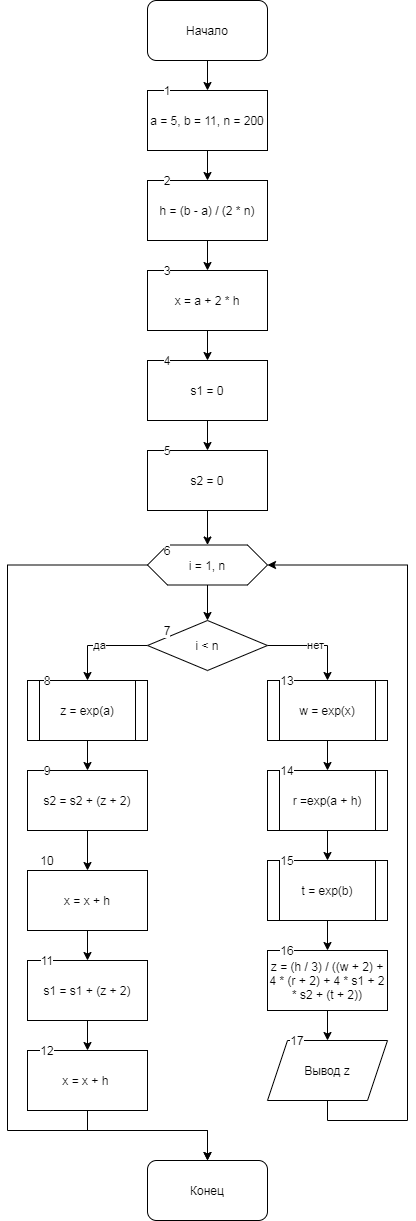

The diagram above was exported from draw.io. Its source (the exported page's mxGraphModel, read from the mxfile embedded in the PNG):
<mxGraphModel dx="524" dy="683" grid="1" gridSize="10" guides="1" tooltips="1" connect="1" arrows="1" fold="1" page="1" pageScale="1" pageWidth="827" pageHeight="1169" math="0" shadow="0">
  <root>
    <mxCell id="0" />
    <mxCell id="1" parent="0" />
    <mxCell id="lFoGz1MSeoDHNsb2BOeR-165" value="" style="edgeStyle=orthogonalEdgeStyle;rounded=0;orthogonalLoop=1;jettySize=auto;html=1;" edge="1" parent="1" source="lFoGz1MSeoDHNsb2BOeR-166" target="lFoGz1MSeoDHNsb2BOeR-168">
      <mxGeometry relative="1" as="geometry" />
    </mxCell>
    <mxCell id="lFoGz1MSeoDHNsb2BOeR-166" value="Начало" style="rounded=1;whiteSpace=wrap;html=1;" vertex="1" parent="1">
      <mxGeometry x="200" y="20" width="120" height="60" as="geometry" />
    </mxCell>
    <mxCell id="lFoGz1MSeoDHNsb2BOeR-167" value="" style="edgeStyle=orthogonalEdgeStyle;rounded=0;orthogonalLoop=1;jettySize=auto;html=1;" edge="1" parent="1" source="lFoGz1MSeoDHNsb2BOeR-168" target="lFoGz1MSeoDHNsb2BOeR-170">
      <mxGeometry relative="1" as="geometry" />
    </mxCell>
    <mxCell id="lFoGz1MSeoDHNsb2BOeR-168" value="a = 5, b = 11, n = 200" style="rounded=0;whiteSpace=wrap;html=1;" vertex="1" parent="1">
      <mxGeometry x="200" y="110" width="120" height="60" as="geometry" />
    </mxCell>
    <mxCell id="lFoGz1MSeoDHNsb2BOeR-169" value="" style="edgeStyle=orthogonalEdgeStyle;rounded=0;orthogonalLoop=1;jettySize=auto;html=1;" edge="1" parent="1" source="lFoGz1MSeoDHNsb2BOeR-170" target="lFoGz1MSeoDHNsb2BOeR-172">
      <mxGeometry relative="1" as="geometry" />
    </mxCell>
    <mxCell id="lFoGz1MSeoDHNsb2BOeR-170" value="h = (b - a) / (2 * n)" style="whiteSpace=wrap;html=1;rounded=0;" vertex="1" parent="1">
      <mxGeometry x="200" y="200" width="120" height="60" as="geometry" />
    </mxCell>
    <mxCell id="lFoGz1MSeoDHNsb2BOeR-171" value="" style="edgeStyle=orthogonalEdgeStyle;rounded=0;orthogonalLoop=1;jettySize=auto;html=1;" edge="1" parent="1" source="lFoGz1MSeoDHNsb2BOeR-172" target="lFoGz1MSeoDHNsb2BOeR-174">
      <mxGeometry relative="1" as="geometry" />
    </mxCell>
    <mxCell id="lFoGz1MSeoDHNsb2BOeR-172" value="x = a + 2 * h" style="whiteSpace=wrap;html=1;rounded=0;" vertex="1" parent="1">
      <mxGeometry x="200" y="290" width="120" height="60" as="geometry" />
    </mxCell>
    <mxCell id="lFoGz1MSeoDHNsb2BOeR-173" value="" style="edgeStyle=orthogonalEdgeStyle;rounded=0;orthogonalLoop=1;jettySize=auto;html=1;" edge="1" parent="1" source="lFoGz1MSeoDHNsb2BOeR-174" target="lFoGz1MSeoDHNsb2BOeR-176">
      <mxGeometry relative="1" as="geometry" />
    </mxCell>
    <mxCell id="lFoGz1MSeoDHNsb2BOeR-174" value="s1 = 0" style="whiteSpace=wrap;html=1;rounded=0;" vertex="1" parent="1">
      <mxGeometry x="200" y="380" width="120" height="60" as="geometry" />
    </mxCell>
    <mxCell id="lFoGz1MSeoDHNsb2BOeR-175" value="" style="edgeStyle=orthogonalEdgeStyle;rounded=0;orthogonalLoop=1;jettySize=auto;html=1;" edge="1" parent="1" source="lFoGz1MSeoDHNsb2BOeR-176" target="lFoGz1MSeoDHNsb2BOeR-179">
      <mxGeometry relative="1" as="geometry" />
    </mxCell>
    <mxCell id="lFoGz1MSeoDHNsb2BOeR-176" value="s2 = 0" style="whiteSpace=wrap;html=1;rounded=0;" vertex="1" parent="1">
      <mxGeometry x="200" y="470" width="120" height="60" as="geometry" />
    </mxCell>
    <mxCell id="lFoGz1MSeoDHNsb2BOeR-177" value="" style="edgeStyle=orthogonalEdgeStyle;rounded=0;orthogonalLoop=1;jettySize=auto;html=1;" edge="1" parent="1" source="lFoGz1MSeoDHNsb2BOeR-179" target="lFoGz1MSeoDHNsb2BOeR-182">
      <mxGeometry relative="1" as="geometry" />
    </mxCell>
    <mxCell id="lFoGz1MSeoDHNsb2BOeR-178" style="edgeStyle=orthogonalEdgeStyle;rounded=0;orthogonalLoop=1;jettySize=auto;html=1;entryX=0.5;entryY=0;entryDx=0;entryDy=0;" edge="1" parent="1" source="lFoGz1MSeoDHNsb2BOeR-179" target="lFoGz1MSeoDHNsb2BOeR-203">
      <mxGeometry relative="1" as="geometry">
        <mxPoint x="60" y="1160" as="targetPoint" />
        <Array as="points">
          <mxPoint x="60" y="585" />
          <mxPoint x="60" y="1150" />
          <mxPoint x="260" y="1150" />
        </Array>
      </mxGeometry>
    </mxCell>
    <mxCell id="lFoGz1MSeoDHNsb2BOeR-179" value="i = 1, n" style="shape=hexagon;perimeter=hexagonPerimeter2;whiteSpace=wrap;html=1;fixedSize=1;rounded=0;" vertex="1" parent="1">
      <mxGeometry x="200" y="564.5" width="120" height="40" as="geometry" />
    </mxCell>
    <mxCell id="lFoGz1MSeoDHNsb2BOeR-180" value="да" style="edgeStyle=orthogonalEdgeStyle;rounded=0;orthogonalLoop=1;jettySize=auto;html=1;" edge="1" parent="1" source="lFoGz1MSeoDHNsb2BOeR-182">
      <mxGeometry relative="1" as="geometry">
        <mxPoint x="140" y="700" as="targetPoint" />
      </mxGeometry>
    </mxCell>
    <mxCell id="lFoGz1MSeoDHNsb2BOeR-181" value="нет" style="edgeStyle=orthogonalEdgeStyle;rounded=0;orthogonalLoop=1;jettySize=auto;html=1;" edge="1" parent="1" source="lFoGz1MSeoDHNsb2BOeR-182" target="lFoGz1MSeoDHNsb2BOeR-184">
      <mxGeometry relative="1" as="geometry">
        <mxPoint x="380" y="700" as="targetPoint" />
        <Array as="points">
          <mxPoint x="380" y="665" />
        </Array>
      </mxGeometry>
    </mxCell>
    <mxCell id="lFoGz1MSeoDHNsb2BOeR-182" value="i &amp;lt; n" style="rhombus;whiteSpace=wrap;html=1;rounded=0;" vertex="1" parent="1">
      <mxGeometry x="200" y="640" width="120" height="50" as="geometry" />
    </mxCell>
    <mxCell id="lFoGz1MSeoDHNsb2BOeR-183" value="" style="edgeStyle=orthogonalEdgeStyle;rounded=0;orthogonalLoop=1;jettySize=auto;html=1;" edge="1" parent="1" source="lFoGz1MSeoDHNsb2BOeR-184" target="lFoGz1MSeoDHNsb2BOeR-196">
      <mxGeometry relative="1" as="geometry" />
    </mxCell>
    <mxCell id="lFoGz1MSeoDHNsb2BOeR-184" value="w = exp(x)" style="shape=process;whiteSpace=wrap;html=1;backgroundOutline=1;" vertex="1" parent="1">
      <mxGeometry x="320" y="700" width="120" height="60" as="geometry" />
    </mxCell>
    <mxCell id="lFoGz1MSeoDHNsb2BOeR-185" value="" style="edgeStyle=orthogonalEdgeStyle;rounded=0;orthogonalLoop=1;jettySize=auto;html=1;" edge="1" parent="1" source="lFoGz1MSeoDHNsb2BOeR-186" target="lFoGz1MSeoDHNsb2BOeR-188">
      <mxGeometry relative="1" as="geometry" />
    </mxCell>
    <mxCell id="lFoGz1MSeoDHNsb2BOeR-186" value="z = exp(a)" style="shape=process;whiteSpace=wrap;html=1;backgroundOutline=1;" vertex="1" parent="1">
      <mxGeometry x="80" y="700" width="120" height="60" as="geometry" />
    </mxCell>
    <mxCell id="lFoGz1MSeoDHNsb2BOeR-187" value="" style="edgeStyle=orthogonalEdgeStyle;rounded=0;orthogonalLoop=1;jettySize=auto;html=1;" edge="1" parent="1" source="lFoGz1MSeoDHNsb2BOeR-188" target="lFoGz1MSeoDHNsb2BOeR-190">
      <mxGeometry relative="1" as="geometry" />
    </mxCell>
    <mxCell id="lFoGz1MSeoDHNsb2BOeR-188" value="s2 = s2 + (z + 2)" style="whiteSpace=wrap;html=1;" vertex="1" parent="1">
      <mxGeometry x="80" y="790" width="120" height="60" as="geometry" />
    </mxCell>
    <mxCell id="lFoGz1MSeoDHNsb2BOeR-189" value="" style="edgeStyle=orthogonalEdgeStyle;rounded=0;orthogonalLoop=1;jettySize=auto;html=1;" edge="1" parent="1" source="lFoGz1MSeoDHNsb2BOeR-190" target="lFoGz1MSeoDHNsb2BOeR-192">
      <mxGeometry relative="1" as="geometry" />
    </mxCell>
    <mxCell id="lFoGz1MSeoDHNsb2BOeR-190" value="x = x + h" style="whiteSpace=wrap;html=1;" vertex="1" parent="1">
      <mxGeometry x="80" y="890" width="120" height="60" as="geometry" />
    </mxCell>
    <mxCell id="lFoGz1MSeoDHNsb2BOeR-191" value="" style="edgeStyle=orthogonalEdgeStyle;rounded=0;orthogonalLoop=1;jettySize=auto;html=1;" edge="1" parent="1" source="lFoGz1MSeoDHNsb2BOeR-192" target="lFoGz1MSeoDHNsb2BOeR-194">
      <mxGeometry relative="1" as="geometry" />
    </mxCell>
    <mxCell id="lFoGz1MSeoDHNsb2BOeR-192" value="s1 = s1 + (z + 2)" style="whiteSpace=wrap;html=1;" vertex="1" parent="1">
      <mxGeometry x="80" y="980" width="120" height="60" as="geometry" />
    </mxCell>
    <mxCell id="lFoGz1MSeoDHNsb2BOeR-193" style="edgeStyle=orthogonalEdgeStyle;rounded=0;orthogonalLoop=1;jettySize=auto;html=1;" edge="1" parent="1" source="lFoGz1MSeoDHNsb2BOeR-194" target="lFoGz1MSeoDHNsb2BOeR-203">
      <mxGeometry relative="1" as="geometry">
        <mxPoint x="260" y="1190" as="targetPoint" />
        <Array as="points">
          <mxPoint x="140" y="1150" />
          <mxPoint x="260" y="1150" />
        </Array>
      </mxGeometry>
    </mxCell>
    <mxCell id="lFoGz1MSeoDHNsb2BOeR-194" value="x = x + h&amp;nbsp;" style="whiteSpace=wrap;html=1;" vertex="1" parent="1">
      <mxGeometry x="80" y="1070" width="120" height="60" as="geometry" />
    </mxCell>
    <mxCell id="lFoGz1MSeoDHNsb2BOeR-195" value="" style="edgeStyle=orthogonalEdgeStyle;rounded=0;orthogonalLoop=1;jettySize=auto;html=1;" edge="1" parent="1" source="lFoGz1MSeoDHNsb2BOeR-196" target="lFoGz1MSeoDHNsb2BOeR-198">
      <mxGeometry relative="1" as="geometry" />
    </mxCell>
    <mxCell id="lFoGz1MSeoDHNsb2BOeR-196" value="r =exp(a + h)" style="shape=process;whiteSpace=wrap;html=1;backgroundOutline=1;" vertex="1" parent="1">
      <mxGeometry x="320" y="790" width="120" height="60" as="geometry" />
    </mxCell>
    <mxCell id="lFoGz1MSeoDHNsb2BOeR-197" value="" style="edgeStyle=orthogonalEdgeStyle;rounded=0;orthogonalLoop=1;jettySize=auto;html=1;" edge="1" parent="1" source="lFoGz1MSeoDHNsb2BOeR-198" target="lFoGz1MSeoDHNsb2BOeR-200">
      <mxGeometry relative="1" as="geometry" />
    </mxCell>
    <mxCell id="lFoGz1MSeoDHNsb2BOeR-198" value="t = exp(b)" style="shape=process;whiteSpace=wrap;html=1;backgroundOutline=1;" vertex="1" parent="1">
      <mxGeometry x="320" y="880" width="120" height="60" as="geometry" />
    </mxCell>
    <mxCell id="lFoGz1MSeoDHNsb2BOeR-199" value="" style="edgeStyle=orthogonalEdgeStyle;rounded=0;orthogonalLoop=1;jettySize=auto;html=1;" edge="1" parent="1" source="lFoGz1MSeoDHNsb2BOeR-200" target="lFoGz1MSeoDHNsb2BOeR-202">
      <mxGeometry relative="1" as="geometry" />
    </mxCell>
    <mxCell id="lFoGz1MSeoDHNsb2BOeR-200" value="z = (h / 3) / ((w + 2) + 4 * (r + 2) + 4 * s1 + 2 * s2 + (t + 2))" style="whiteSpace=wrap;html=1;" vertex="1" parent="1">
      <mxGeometry x="320" y="970" width="120" height="60" as="geometry" />
    </mxCell>
    <mxCell id="lFoGz1MSeoDHNsb2BOeR-201" style="edgeStyle=orthogonalEdgeStyle;rounded=0;orthogonalLoop=1;jettySize=auto;html=1;entryX=1;entryY=0.5;entryDx=0;entryDy=0;" edge="1" parent="1" source="lFoGz1MSeoDHNsb2BOeR-202" target="lFoGz1MSeoDHNsb2BOeR-179">
      <mxGeometry relative="1" as="geometry">
        <mxPoint x="500" y="580" as="targetPoint" />
        <Array as="points">
          <mxPoint x="380" y="1140" />
          <mxPoint x="460" y="1140" />
          <mxPoint x="460" y="585" />
        </Array>
      </mxGeometry>
    </mxCell>
    <mxCell id="lFoGz1MSeoDHNsb2BOeR-202" value="Вывод z" style="shape=parallelogram;perimeter=parallelogramPerimeter;whiteSpace=wrap;html=1;fixedSize=1;" vertex="1" parent="1">
      <mxGeometry x="320" y="1060" width="120" height="60" as="geometry" />
    </mxCell>
    <mxCell id="lFoGz1MSeoDHNsb2BOeR-203" value="Конец" style="rounded=1;whiteSpace=wrap;html=1;" vertex="1" parent="1">
      <mxGeometry x="200" y="1180" width="120" height="60" as="geometry" />
    </mxCell>
    <mxCell id="lFoGz1MSeoDHNsb2BOeR-204" value="1" style="text;html=1;strokeColor=none;fillColor=none;align=center;verticalAlign=middle;whiteSpace=wrap;rounded=0;labelBackgroundColor=#ffffff;" vertex="1" parent="1">
      <mxGeometry x="200" y="100" width="40" height="20" as="geometry" />
    </mxCell>
    <mxCell id="lFoGz1MSeoDHNsb2BOeR-205" value="2" style="text;html=1;strokeColor=none;fillColor=none;align=center;verticalAlign=middle;whiteSpace=wrap;rounded=0;labelBackgroundColor=#ffffff;" vertex="1" parent="1">
      <mxGeometry x="200" y="190" width="40" height="20" as="geometry" />
    </mxCell>
    <mxCell id="lFoGz1MSeoDHNsb2BOeR-206" value="3" style="text;html=1;strokeColor=none;fillColor=none;align=center;verticalAlign=middle;whiteSpace=wrap;rounded=0;labelBackgroundColor=#ffffff;" vertex="1" parent="1">
      <mxGeometry x="200" y="280" width="40" height="20" as="geometry" />
    </mxCell>
    <mxCell id="lFoGz1MSeoDHNsb2BOeR-207" value="4" style="text;html=1;strokeColor=none;fillColor=none;align=center;verticalAlign=middle;whiteSpace=wrap;rounded=0;labelBackgroundColor=#ffffff;" vertex="1" parent="1">
      <mxGeometry x="200" y="370" width="40" height="20" as="geometry" />
    </mxCell>
    <mxCell id="lFoGz1MSeoDHNsb2BOeR-208" value="5" style="text;html=1;strokeColor=none;fillColor=none;align=center;verticalAlign=middle;whiteSpace=wrap;rounded=0;labelBackgroundColor=#ffffff;" vertex="1" parent="1">
      <mxGeometry x="200" y="460" width="40" height="20" as="geometry" />
    </mxCell>
    <mxCell id="lFoGz1MSeoDHNsb2BOeR-209" value="6" style="text;html=1;strokeColor=none;fillColor=none;align=center;verticalAlign=middle;whiteSpace=wrap;rounded=0;labelBackgroundColor=#ffffff;" vertex="1" parent="1">
      <mxGeometry x="200" y="560" width="40" height="20" as="geometry" />
    </mxCell>
    <mxCell id="lFoGz1MSeoDHNsb2BOeR-210" value="7" style="text;html=1;strokeColor=none;fillColor=none;align=center;verticalAlign=middle;whiteSpace=wrap;rounded=0;labelBackgroundColor=#ffffff;" vertex="1" parent="1">
      <mxGeometry x="200" y="640" width="40" height="20" as="geometry" />
    </mxCell>
    <mxCell id="lFoGz1MSeoDHNsb2BOeR-211" value="8" style="text;html=1;strokeColor=none;fillColor=none;align=center;verticalAlign=middle;whiteSpace=wrap;rounded=0;labelBackgroundColor=#ffffff;" vertex="1" parent="1">
      <mxGeometry x="80" y="690" width="40" height="20" as="geometry" />
    </mxCell>
    <mxCell id="lFoGz1MSeoDHNsb2BOeR-212" value="9" style="text;html=1;strokeColor=none;fillColor=none;align=center;verticalAlign=middle;whiteSpace=wrap;rounded=0;labelBackgroundColor=#ffffff;" vertex="1" parent="1">
      <mxGeometry x="80" y="780" width="40" height="20" as="geometry" />
    </mxCell>
    <mxCell id="lFoGz1MSeoDHNsb2BOeR-213" value="10" style="text;html=1;strokeColor=none;fillColor=none;align=center;verticalAlign=middle;whiteSpace=wrap;rounded=0;labelBackgroundColor=#ffffff;" vertex="1" parent="1">
      <mxGeometry x="80" y="870" width="40" height="20" as="geometry" />
    </mxCell>
    <mxCell id="lFoGz1MSeoDHNsb2BOeR-214" value="11" style="text;html=1;strokeColor=none;fillColor=none;align=center;verticalAlign=middle;whiteSpace=wrap;rounded=0;labelBackgroundColor=#ffffff;" vertex="1" parent="1">
      <mxGeometry x="80" y="970" width="40" height="20" as="geometry" />
    </mxCell>
    <mxCell id="lFoGz1MSeoDHNsb2BOeR-215" value="12" style="text;html=1;strokeColor=none;fillColor=none;align=center;verticalAlign=middle;whiteSpace=wrap;rounded=0;labelBackgroundColor=#ffffff;" vertex="1" parent="1">
      <mxGeometry x="80" y="1060" width="40" height="20" as="geometry" />
    </mxCell>
    <mxCell id="lFoGz1MSeoDHNsb2BOeR-216" value="13" style="text;html=1;strokeColor=none;fillColor=none;align=center;verticalAlign=middle;whiteSpace=wrap;rounded=0;labelBackgroundColor=#ffffff;" vertex="1" parent="1">
      <mxGeometry x="320" y="690" width="40" height="20" as="geometry" />
    </mxCell>
    <mxCell id="lFoGz1MSeoDHNsb2BOeR-217" value="14" style="text;html=1;strokeColor=none;fillColor=none;align=center;verticalAlign=middle;whiteSpace=wrap;rounded=0;labelBackgroundColor=#ffffff;" vertex="1" parent="1">
      <mxGeometry x="320" y="780" width="40" height="20" as="geometry" />
    </mxCell>
    <mxCell id="lFoGz1MSeoDHNsb2BOeR-218" value="15" style="text;html=1;strokeColor=none;fillColor=none;align=center;verticalAlign=middle;whiteSpace=wrap;rounded=0;labelBackgroundColor=#ffffff;" vertex="1" parent="1">
      <mxGeometry x="320" y="870" width="40" height="20" as="geometry" />
    </mxCell>
    <mxCell id="lFoGz1MSeoDHNsb2BOeR-219" value="16" style="text;html=1;strokeColor=none;fillColor=none;align=center;verticalAlign=middle;whiteSpace=wrap;rounded=0;labelBackgroundColor=#ffffff;" vertex="1" parent="1">
      <mxGeometry x="320" y="960" width="40" height="20" as="geometry" />
    </mxCell>
    <mxCell id="lFoGz1MSeoDHNsb2BOeR-220" value="17" style="text;html=1;strokeColor=none;fillColor=none;align=center;verticalAlign=middle;whiteSpace=wrap;rounded=0;labelBackgroundColor=#ffffff;" vertex="1" parent="1">
      <mxGeometry x="330" y="1050" width="40" height="20" as="geometry" />
    </mxCell>
  </root>
</mxGraphModel>